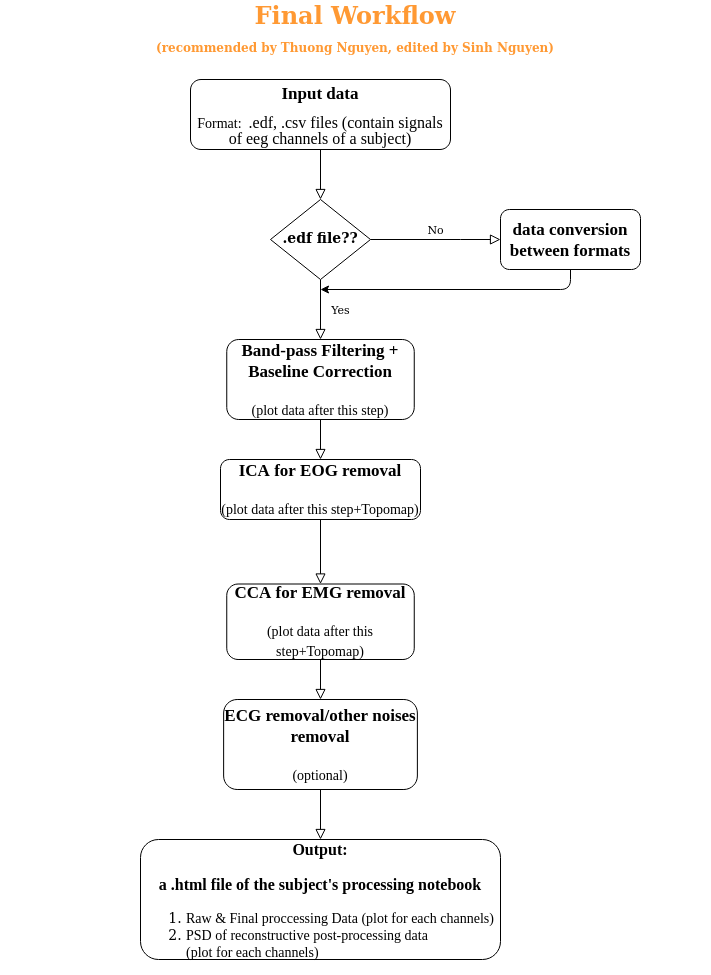

The diagram above was exported from draw.io. Its source (the exported page's mxGraphModel, read from the mxfile embedded in the PNG):
<mxGraphModel dx="1320" dy="496" grid="1" gridSize="10" guides="1" tooltips="1" connect="1" arrows="1" fold="1" page="1" pageScale="1" pageWidth="827" pageHeight="1169" math="0" shadow="0">
  <root>
    <mxCell id="WIyWlLk6GJQsqaUBKTNV-0" />
    <mxCell id="WIyWlLk6GJQsqaUBKTNV-1" parent="WIyWlLk6GJQsqaUBKTNV-0" />
    <mxCell id="WIyWlLk6GJQsqaUBKTNV-2" value="" style="rounded=0;html=1;jettySize=auto;orthogonalLoop=1;fontSize=11;endArrow=block;endFill=0;endSize=8;strokeWidth=1;shadow=0;labelBackgroundColor=none;edgeStyle=orthogonalEdgeStyle;" parent="WIyWlLk6GJQsqaUBKTNV-1" source="WIyWlLk6GJQsqaUBKTNV-3" target="WIyWlLk6GJQsqaUBKTNV-6" edge="1">
      <mxGeometry relative="1" as="geometry" />
    </mxCell>
    <mxCell id="WIyWlLk6GJQsqaUBKTNV-3" value="&lt;p class=&quot;MsoNormal&quot;&gt;&lt;span style=&quot;font-family: &amp;#34;times new roman&amp;#34; ; letter-spacing: 0 0000pt ; font-weight: normal ; font-style: normal ; font-size: 12 0000pt&quot;&gt;&lt;font size=&quot;1&quot;&gt;&lt;b style=&quot;font-size: 17px&quot;&gt;Input data&lt;/b&gt;&lt;/font&gt; &lt;br&gt;&lt;/span&gt;&lt;/p&gt;&lt;p class=&quot;MsoNormal&quot; align=&quot;center&quot;&gt;&lt;font style=&quot;font-size: 14px&quot;&gt;&lt;span style=&quot;font-family: &amp;#34;times new roman&amp;#34; ; letter-spacing: 0 0000pt ; font-weight: normal ; font-style: normal ; font-size: 12 0000pt&quot;&gt;Format:&amp;nbsp; &lt;/span&gt;&lt;/font&gt;&lt;span style=&quot;font-family: &amp;#34;times new roman&amp;#34; ; font-weight: normal ; font-style: normal ; line-height: 70%&quot;&gt;&lt;font size=&quot;3&quot;&gt;.edf, .csv files (contain signals of eeg channels of a subject) &lt;/font&gt;&lt;br&gt;&lt;/span&gt;&lt;/p&gt;" style="rounded=1;whiteSpace=wrap;html=1;fontSize=12;glass=0;strokeWidth=1;shadow=0;" parent="WIyWlLk6GJQsqaUBKTNV-1" vertex="1">
      <mxGeometry x="210" y="80" width="260" height="70" as="geometry" />
    </mxCell>
    <mxCell id="WIyWlLk6GJQsqaUBKTNV-4" value="Yes" style="rounded=0;html=1;jettySize=auto;orthogonalLoop=1;fontSize=11;endArrow=block;endFill=0;endSize=8;strokeWidth=1;shadow=0;labelBackgroundColor=none;edgeStyle=orthogonalEdgeStyle;entryX=0.5;entryY=0;entryDx=0;entryDy=0;" parent="WIyWlLk6GJQsqaUBKTNV-1" source="WIyWlLk6GJQsqaUBKTNV-6" target="Bdki7uHRUvBc_MJqS38D-2" edge="1">
      <mxGeometry y="20" relative="1" as="geometry">
        <mxPoint as="offset" />
        <mxPoint x="340" y="320" as="targetPoint" />
      </mxGeometry>
    </mxCell>
    <mxCell id="WIyWlLk6GJQsqaUBKTNV-5" value="No" style="edgeStyle=orthogonalEdgeStyle;rounded=0;html=1;jettySize=auto;orthogonalLoop=1;fontSize=11;endArrow=block;endFill=0;endSize=8;strokeWidth=1;shadow=0;labelBackgroundColor=none;" parent="WIyWlLk6GJQsqaUBKTNV-1" source="WIyWlLk6GJQsqaUBKTNV-6" target="WIyWlLk6GJQsqaUBKTNV-7" edge="1">
      <mxGeometry y="10" relative="1" as="geometry">
        <mxPoint as="offset" />
        <Array as="points">
          <mxPoint x="480" y="240" />
          <mxPoint x="480" y="240" />
        </Array>
      </mxGeometry>
    </mxCell>
    <mxCell id="WIyWlLk6GJQsqaUBKTNV-6" value="&lt;b&gt;&lt;font style=&quot;font-size: 14px&quot;&gt;.edf file??&lt;/font&gt;&lt;/b&gt;" style="rhombus;whiteSpace=wrap;html=1;shadow=0;fontFamily=Helvetica;fontSize=12;align=center;strokeWidth=1;spacing=6;spacingTop=-4;" parent="WIyWlLk6GJQsqaUBKTNV-1" vertex="1">
      <mxGeometry x="290" y="200" width="100" height="80" as="geometry" />
    </mxCell>
    <mxCell id="WIyWlLk6GJQsqaUBKTNV-7" value="&lt;p class=&quot;MsoNormal&quot; style=&quot;font-size: 17px&quot; align=&quot;center&quot;&gt;&lt;font style=&quot;font-size: 17px&quot;&gt;&lt;b&gt;&lt;font style=&quot;font-size: 17px&quot;&gt;&lt;span style=&quot;font-family: &amp;#34;times new roman&amp;#34; ; font-style: normal&quot;&gt;data conversion between formats&lt;/span&gt;&lt;/font&gt;&lt;/b&gt;&lt;/font&gt;&lt;/p&gt;" style="rounded=1;whiteSpace=wrap;html=1;fontSize=12;glass=0;strokeWidth=1;shadow=0;align=center;" parent="WIyWlLk6GJQsqaUBKTNV-1" vertex="1">
      <mxGeometry x="520" y="210" width="140" height="60" as="geometry" />
    </mxCell>
    <mxCell id="Bdki7uHRUvBc_MJqS38D-0" value="&lt;div&gt;&lt;font style=&quot;font-size: 24px&quot; color=&quot;#FF9933&quot;&gt;&lt;b&gt;&lt;font style=&quot;font-size: 24px&quot;&gt;Final Workflow&lt;/font&gt;&lt;/b&gt;&lt;/font&gt;&lt;/div&gt;&lt;div&gt;&lt;font style=&quot;font-size: 24px&quot; color=&quot;#FF9933&quot;&gt;&lt;b style=&quot;font-size: 12px&quot;&gt;&lt;font style=&quot;font-size: 12px&quot;&gt;(recommended by Thuong Nguyen, edited by Sinh Nguyen)&lt;br&gt; &lt;/font&gt;&lt;/b&gt;&lt;/font&gt;&lt;/div&gt;" style="text;html=1;strokeColor=none;fillColor=none;align=center;verticalAlign=middle;whiteSpace=wrap;rounded=0;" parent="WIyWlLk6GJQsqaUBKTNV-1" vertex="1">
      <mxGeometry x="20" y="10" width="710" height="40" as="geometry" />
    </mxCell>
    <mxCell id="Bdki7uHRUvBc_MJqS38D-1" value="" style="endArrow=classic;html=1;exitX=0.5;exitY=1;exitDx=0;exitDy=0;" parent="WIyWlLk6GJQsqaUBKTNV-1" source="WIyWlLk6GJQsqaUBKTNV-7" edge="1">
      <mxGeometry width="50" height="50" relative="1" as="geometry">
        <mxPoint x="390" y="250" as="sourcePoint" />
        <mxPoint x="340" y="290" as="targetPoint" />
        <Array as="points">
          <mxPoint x="590" y="290" />
        </Array>
      </mxGeometry>
    </mxCell>
    <mxCell id="Bdki7uHRUvBc_MJqS38D-2" value="&lt;p class=&quot;MsoNormal&quot; style=&quot;font-size: 17px&quot;&gt;&lt;font style=&quot;font-size: 17px&quot;&gt;&lt;b&gt;&lt;span style=&quot;font-family: &amp;#34;times new roman&amp;#34; ; font-style: normal&quot;&gt;Band-pass Filtering + Baseline Correction&lt;/span&gt;&lt;/b&gt;&lt;span style=&quot;font-family: &amp;#34;times new roman&amp;#34; ; font-style: normal&quot;&gt;&lt;font style=&quot;font-size: 14px&quot;&gt;&lt;span style=&quot;font-family: &amp;#34;times new roman&amp;#34; ; font-style: normal&quot;&gt;&lt;font style=&quot;font-size: 14px&quot;&gt;&lt;br&gt;&lt;/font&gt;&lt;/span&gt;&lt;/font&gt;&lt;/span&gt;&lt;/font&gt;&lt;/p&gt;&lt;p class=&quot;MsoNormal&quot; style=&quot;font-size: 17px&quot;&gt;&lt;font style=&quot;font-size: 17px&quot;&gt;&lt;span style=&quot;font-family: &amp;#34;times new roman&amp;#34; ; font-style: normal&quot;&gt;&lt;font style=&quot;font-size: 14px&quot;&gt;&lt;span style=&quot;font-family: &amp;#34;times new roman&amp;#34; ; font-style: normal&quot;&gt;&lt;font style=&quot;font-size: 14px&quot;&gt;(plot d&lt;/font&gt;ata after this step)&lt;/span&gt;&lt;/font&gt;&lt;/span&gt;&lt;b&gt;&lt;span style=&quot;font-family: &amp;#34;times new roman&amp;#34; ; font-style: normal&quot;&gt;&lt;font style=&quot;font-size: 14px&quot;&gt;&lt;span style=&quot;font-family: &amp;#34;times new roman&amp;#34; ; font-style: normal&quot;&gt;&lt;br&gt;&lt;/span&gt;&lt;/font&gt;&lt;/span&gt;&lt;/b&gt;&lt;/font&gt;&lt;/p&gt;" style="rounded=1;whiteSpace=wrap;html=1;fontSize=12;glass=0;strokeWidth=1;shadow=0;" parent="WIyWlLk6GJQsqaUBKTNV-1" vertex="1">
      <mxGeometry x="246.25" y="340" width="187.5" height="80" as="geometry" />
    </mxCell>
    <mxCell id="Bdki7uHRUvBc_MJqS38D-7" value="&lt;p class=&quot;MsoNormal&quot; style=&quot;font-size: 17px&quot; align=&quot;center&quot;&gt;&lt;b&gt;&lt;font style=&quot;font-size: 17px&quot;&gt;&lt;span style=&quot;font-family: &amp;#34;times new roman&amp;#34; ; font-style: normal&quot;&gt;ICA for EOG removal&lt;/span&gt;&lt;/font&gt;&lt;/b&gt;&lt;/p&gt;&lt;p class=&quot;MsoNormal&quot; style=&quot;font-size: 17px&quot; align=&quot;center&quot;&gt;&lt;font style=&quot;font-size: 14px&quot;&gt;&lt;span style=&quot;font-family: &amp;#34;times new roman&amp;#34; ; font-style: normal&quot;&gt;&lt;font style=&quot;font-size: 14px&quot;&gt;(plot d&lt;/font&gt;ata after this step+Topomap)&lt;/span&gt;&lt;/font&gt;&lt;b&gt;&lt;font style=&quot;font-size: 17px&quot;&gt;&lt;span style=&quot;font-family: &amp;#34;times new roman&amp;#34; ; font-style: normal&quot;&gt;&lt;br&gt;&lt;/span&gt;&lt;/font&gt;&lt;/b&gt;&lt;/p&gt;" style="rounded=1;whiteSpace=wrap;html=1;fontSize=12;glass=0;strokeWidth=1;shadow=0;" parent="WIyWlLk6GJQsqaUBKTNV-1" vertex="1">
      <mxGeometry x="240" y="460" width="200" height="60" as="geometry" />
    </mxCell>
    <mxCell id="Bdki7uHRUvBc_MJqS38D-9" value="" style="rounded=0;html=1;jettySize=auto;orthogonalLoop=1;fontSize=11;endArrow=block;endFill=0;endSize=8;strokeWidth=1;shadow=0;labelBackgroundColor=none;edgeStyle=orthogonalEdgeStyle;entryX=0.5;entryY=0;entryDx=0;entryDy=0;" parent="WIyWlLk6GJQsqaUBKTNV-1" target="Bdki7uHRUvBc_MJqS38D-7" edge="1">
      <mxGeometry relative="1" as="geometry">
        <mxPoint x="340" y="420" as="sourcePoint" />
        <mxPoint x="339.5" y="450" as="targetPoint" />
      </mxGeometry>
    </mxCell>
    <mxCell id="Bdki7uHRUvBc_MJqS38D-10" value="&lt;p class=&quot;MsoNormal&quot; style=&quot;font-size: 17px&quot; align=&quot;center&quot;&gt;&lt;b&gt;&lt;font style=&quot;font-size: 17px&quot;&gt;&lt;span style=&quot;font-family: &amp;#34;times new roman&amp;#34; ; font-style: normal&quot;&gt;CCA for EMG removal&lt;/span&gt;&lt;/font&gt;&lt;/b&gt;&lt;font style=&quot;font-size: 14px&quot;&gt;&lt;span style=&quot;font-family: &amp;#34;times new roman&amp;#34; ; font-style: normal&quot;&gt;&lt;font style=&quot;font-size: 14px&quot;&gt;&lt;br&gt;&lt;/font&gt;&lt;/span&gt;&lt;/font&gt;&lt;/p&gt;&lt;p class=&quot;MsoNormal&quot; style=&quot;font-size: 17px&quot; align=&quot;center&quot;&gt;&lt;font style=&quot;font-size: 14px&quot;&gt;&lt;span style=&quot;font-family: &amp;#34;times new roman&amp;#34; ; font-style: normal&quot;&gt;&lt;font style=&quot;font-size: 14px&quot;&gt;(plot d&lt;/font&gt;ata after this step+Topomap)&lt;/span&gt;&lt;/font&gt;&lt;b&gt;&lt;font style=&quot;font-size: 17px&quot;&gt;&lt;span style=&quot;font-family: &amp;#34;times new roman&amp;#34; ; font-style: normal&quot;&gt;&lt;br&gt;&lt;/span&gt;&lt;/font&gt;&lt;/b&gt;&lt;/p&gt;&lt;p class=&quot;MsoNormal&quot; style=&quot;font-size: 17px&quot; align=&quot;center&quot;&gt;&lt;b&gt;&lt;font style=&quot;font-size: 17px&quot;&gt;&lt;span style=&quot;font-family: &amp;#34;times new roman&amp;#34; ; font-style: normal&quot;&gt;&lt;/span&gt;&lt;/font&gt;&lt;/b&gt;&lt;/p&gt;" style="rounded=1;whiteSpace=wrap;html=1;fontSize=12;glass=0;strokeWidth=1;shadow=0;align=center;" parent="WIyWlLk6GJQsqaUBKTNV-1" vertex="1">
      <mxGeometry x="246.25" y="584.5" width="187.5" height="75.5" as="geometry" />
    </mxCell>
    <mxCell id="Bdki7uHRUvBc_MJqS38D-16" value="" style="rounded=0;html=1;jettySize=auto;orthogonalLoop=1;fontSize=11;endArrow=block;endFill=0;endSize=8;strokeWidth=1;shadow=0;labelBackgroundColor=none;edgeStyle=orthogonalEdgeStyle;entryX=0.5;entryY=0;entryDx=0;entryDy=0;" parent="WIyWlLk6GJQsqaUBKTNV-1" target="Bdki7uHRUvBc_MJqS38D-19" edge="1">
      <mxGeometry relative="1" as="geometry">
        <mxPoint x="340" y="660" as="sourcePoint" />
        <mxPoint x="339.5" y="694.5" as="targetPoint" />
      </mxGeometry>
    </mxCell>
    <mxCell id="Bdki7uHRUvBc_MJqS38D-17" value="" style="rounded=0;html=1;jettySize=auto;orthogonalLoop=1;fontSize=11;endArrow=block;endFill=0;endSize=8;strokeWidth=1;shadow=0;labelBackgroundColor=none;edgeStyle=orthogonalEdgeStyle;" parent="WIyWlLk6GJQsqaUBKTNV-1" edge="1">
      <mxGeometry relative="1" as="geometry">
        <mxPoint x="370" y="780" as="sourcePoint" />
        <mxPoint x="340" y="840" as="targetPoint" />
      </mxGeometry>
    </mxCell>
    <mxCell id="Bdki7uHRUvBc_MJqS38D-18" value="" style="rounded=0;html=1;jettySize=auto;orthogonalLoop=1;fontSize=11;endArrow=block;endFill=0;endSize=8;strokeWidth=1;shadow=0;labelBackgroundColor=none;edgeStyle=orthogonalEdgeStyle;entryX=0.5;entryY=0;entryDx=0;entryDy=0;" parent="WIyWlLk6GJQsqaUBKTNV-1" target="Bdki7uHRUvBc_MJqS38D-10" edge="1">
      <mxGeometry relative="1" as="geometry">
        <mxPoint x="340" y="520" as="sourcePoint" />
        <mxPoint x="339.5" y="570" as="targetPoint" />
      </mxGeometry>
    </mxCell>
    <mxCell id="Bdki7uHRUvBc_MJqS38D-19" value="&lt;p class=&quot;MsoNormal&quot; style=&quot;font-size: 17px&quot;&gt;&lt;b&gt;&lt;font style=&quot;font-size: 17px&quot;&gt;&lt;span style=&quot;font-family: &amp;#34;times new roman&amp;#34; ; font-style: normal&quot;&gt;ECG removal/other noises removal&lt;/span&gt;&lt;/font&gt;&lt;/b&gt;&lt;font style=&quot;font-size: 17px&quot;&gt;&lt;span style=&quot;font-family: &amp;#34;times new roman&amp;#34; ; font-style: normal&quot;&gt;&lt;font style=&quot;font-size: 14px&quot;&gt; &lt;br&gt;&lt;/font&gt;&lt;/span&gt;&lt;/font&gt;&lt;/p&gt;&lt;p class=&quot;MsoNormal&quot; style=&quot;font-size: 17px&quot;&gt;&lt;font style=&quot;font-size: 17px&quot;&gt;&lt;span style=&quot;font-family: &amp;#34;times new roman&amp;#34; ; font-style: normal&quot;&gt;&lt;font style=&quot;font-size: 14px&quot;&gt;(optional)&lt;/font&gt;&lt;/span&gt;&lt;/font&gt;&lt;b&gt;&lt;font style=&quot;font-size: 17px&quot;&gt;&lt;span style=&quot;font-family: &amp;#34;times new roman&amp;#34; ; font-style: normal&quot;&gt;&lt;br&gt;&lt;/span&gt;&lt;/font&gt;&lt;/b&gt;&lt;/p&gt;" style="rounded=1;whiteSpace=wrap;html=1;fontSize=12;glass=0;strokeWidth=1;shadow=0;" parent="WIyWlLk6GJQsqaUBKTNV-1" vertex="1">
      <mxGeometry x="243.13" y="700" width="193.75" height="90" as="geometry" />
    </mxCell>
    <mxCell id="Bdki7uHRUvBc_MJqS38D-21" value="&lt;p class=&quot;MsoNormal&quot; style=&quot;font-size: 16px&quot;&gt;&lt;font style=&quot;font-size: 16px&quot;&gt;&lt;span style=&quot;font-family: &amp;#34;times new roman&amp;#34; ; letter-spacing: 0 0000pt ; font-weight: normal ; font-style: normal ; font-size: 12 0000pt&quot;&gt;&lt;b&gt;Output:&lt;/b&gt;&lt;/span&gt;&lt;/font&gt;&lt;/p&gt;&lt;p class=&quot;MsoNormal&quot; style=&quot;font-size: 16px&quot;&gt;&lt;span style=&quot;font-family: &amp;#34;times new roman&amp;#34; ; letter-spacing: 0 0000pt ; font-weight: normal ; font-style: normal ; font-size: 12 0000pt&quot;&gt;&lt;font style=&quot;font-size: 16px&quot;&gt;&lt;b&gt;&lt;font style=&quot;font-size: 16px&quot;&gt;a .html file of the subject's processing notebook&lt;/font&gt;&lt;br&gt;&lt;/b&gt;&lt;/font&gt;&lt;/span&gt;&lt;/p&gt;&lt;div style=&quot;font-size: 14px&quot; align=&quot;left&quot;&gt;&lt;ol&gt;&lt;li&gt;&lt;span style=&quot;font-family: &amp;#34;times new roman&amp;#34; ; font-style: normal&quot;&gt;&lt;font style=&quot;font-size: 14px&quot;&gt;Raw &amp;amp; Final proccessing &lt;/font&gt;Data (plot for each channels)&lt;/span&gt;&lt;/li&gt;&lt;li&gt;&lt;span style=&quot;font-family: &amp;#34;times new roman&amp;#34; ; font-style: normal&quot;&gt;PSD of reconstructive post-processing data &lt;/span&gt;&lt;br&gt;&lt;span style=&quot;font-family: &amp;#34;times new roman&amp;#34; ; font-style: normal&quot;&gt;&lt;span style=&quot;font-family: &amp;#34;times new roman&amp;#34; ; font-style: normal&quot;&gt;(plot for each channels)&lt;/span&gt;&lt;/span&gt;&lt;span style=&quot;font-family: &amp;#34;times new roman&amp;#34; ; font-weight: normal ; font-style: normal ; line-height: 70%&quot;&gt;&lt;br&gt;&lt;/span&gt;&lt;/li&gt;&lt;/ol&gt;&lt;/div&gt;" style="rounded=1;whiteSpace=wrap;html=1;fontSize=12;glass=0;strokeWidth=1;shadow=0;" parent="WIyWlLk6GJQsqaUBKTNV-1" vertex="1">
      <mxGeometry x="160" y="840" width="360" height="120" as="geometry" />
    </mxCell>
  </root>
</mxGraphModel>